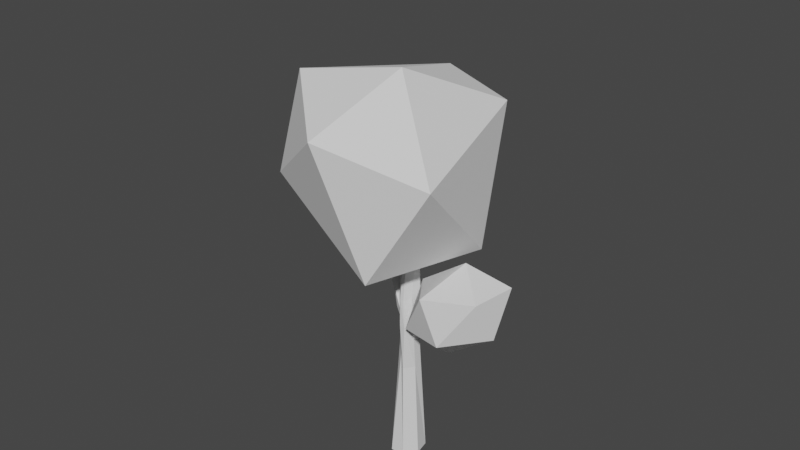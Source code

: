 # Source: Tree1.blend  (saved by Blender 2.82.7; exported with 4.5.12 LTS)
import bpy
from mathutils import Matrix  # noqa: F401  (used for matrix-valued properties, if any)

bpy.ops.wm.read_factory_settings(use_empty=True)
scene = bpy.context.scene
scene.name = 'Scene'

# ---- collections
col_collection = bpy.data.collections.new('Collection'); scene.collection.children.link(col_collection)

# ---- world
world_world = bpy.data.worlds.new('World'); scene.world = world_world
world_world.use_nodes = True; world_world.node_tree.nodes.clear()
_N = world_world.node_tree.nodes; _L = world_world.node_tree.links
n0 = _N.new('ShaderNodeOutputWorld'); n0.name = 'World Output'; n0.location = (300, 300)
n1 = _N.new('ShaderNodeBackground'); n1.name = 'Background'; n1.location = (10, 300)
n1.inputs[0].default_value = (0.05088, 0.05088, 0.05088, 1.0)
_L.new(n1.outputs[0], n0.inputs[0])
n0.is_active_output = True
world_world.color = (0.05088, 0.05088, 0.05088)
world_world.use_sun_shadow = False
world_world.sun_shadow_jitter_overblur = 0.0

# ---- meshes
me_cylinder_001 = bpy.data.meshes.new('Cylinder.001')
me_cylinder_001.from_pydata([(0.0, 1.0, -1.0), (-0.007087, 0.4553, 7.286), (0.7818, 0.6235, -1.0), (0.4107, 0.3275, 7.296), (0.9749, -0.2225, -1.0), (0.4843, 0.06665, 7.353), (0.4339, -0.901, -1.0), (0.2084, -0.29, 7.349), (-0.4339, -0.901, -1.0), (-0.01583, -0.2962, 7.24), (-0.9749, -0.2225, -1.0), (-0.2722, -0.1233, 7.183), (-0.7818, 0.6235, -1.0), (-0.3263, 0.2504, 7.225), (-0.06458, 0.668, 3.113), (0.5117, 0.3767, 3.11), (0.5425, -0.03711, 2.449), (0.1133, -0.5764, 2.449), (-0.2014, -0.3749, 2.922), (-0.6154, -0.04261, 3.132), (-0.4855, 0.4581, 2.848), (-1.213e-08, 0.644, 5.222), (0.4985, 0.4021, 5.221), (0.3156, -0.08281, 5.136), (0.004673, -0.4493, 5.063), (-0.205, -0.4618, 5.102), (-0.5848, -0.09609, 5.176), (-0.5035, 0.4015, 5.222), (0.4321, 0.4306, 4.043), (0.4264, -0.07913, 4.048), (0.1996, -0.5578, 4.093), (-0.1492, -0.5306, 4.119), (-0.4368, -0.1361, 4.158), (-0.2695, 0.4848, 4.126), (0.1177, 0.5902, 4.012), (-0.5179, -0.4564, -0.3025), (-0.5179, -0.4564, 0.3025), (-0.5179, 0.4564, -0.3025), (-0.5179, 0.4564, 0.3025), (0.5179, -0.4564, -0.3025), (0.5179, -0.4564, 0.3025), (0.5179, 0.4564, -0.3025), (0.5179, 0.4564, 0.3025)], [], [(21, 1, 3, 22), (22, 3, 5, 23), (23, 5, 7, 24), (24, 7, 9, 25), (25, 9, 11, 26), (3, 1, 13, 11, 9, 7, 5), (26, 11, 13, 27), (27, 13, 1, 21), (0, 2, 4, 6, 8, 10, 12), (12, 20, 14, 0), (10, 19, 20, 12), (8, 18, 19, 10), (6, 17, 18, 8), (4, 16, 17, 6), (2, 15, 16, 4), (0, 14, 15, 2), (33, 27, 21, 34), (32, 26, 27, 33), (31, 25, 26, 32), (30, 24, 25, 31), (29, 23, 24, 30), (28, 22, 23, 29), (34, 21, 22, 28), (14, 34, 28, 15), (15, 28, 29, 16), (16, 29, 30, 17), (17, 30, 31, 18), (18, 31, 32, 19), (19, 32, 33, 20), (20, 33, 34, 14), (9, 5, 7), (35, 36, 38, 37), (37, 38, 42, 41), (41, 42, 40, 39), (39, 40, 36, 35), (37, 41, 39, 35), (42, 38, 36, 40)])
_uv = me_cylinder_001.uv_layers.new(name='UVMap')
_uv.uv.foreach_set('vector', [1.0, 0.875, 1.0, 1.0, 0.8571, 1.0, 0.8571, 0.875, 0.8571, 0.875, 0.8571, 1.0, 0.7143, 1.0, 0.7143, 0.875, 0.7143, 0.875, 0.7143, 1.0, 0.5714, 1.0, 0.5714, 0.875, 0.5714, 0.875, 0.5714, 1.0, 0.4286, 1.0, 0.4286, 0.875, 0.4286, 0.875, 0.4286, 1.0, 0.2857, 1.0, 0.2857, 0.875, 0.4376, 0.3996, 0.25, 0.49, 0.06236, 0.3996, 0.01602, 0.1966, 0.1459, 0.03377, 0.3541, 0.03377, 0.484, 0.1966, 0.2857, 0.875, 0.2857, 1.0, 0.1429, 1.0, 0.1429, 0.875, 0.1429, 0.875, 0.1429, 1.0, 2.98e-08, 1.0, 2.98e-08, 0.875, 0.75, 0.49, 0.9376, 0.3996, 0.984, 0.1966, 0.8541, 0.03377, 0.6459, 0.03377, 0.516, 0.1966, 0.5624, 0.3996, 0.1429, 0.5, 0.1429, 0.75, 2.98e-08, 0.75, 2.98e-08, 0.5, 0.2857, 0.5, 0.2857, 0.75, 0.1429, 0.75, 0.1429, 0.5, 0.4286, 0.5, 0.4286, 0.75, 0.2857, 0.75, 0.2857, 0.5, 0.5714, 0.5, 0.5714, 0.7097, 0.4286, 0.75, 0.4286, 0.5, 0.7143, 0.5, 0.7143, 0.7097, 0.5714, 0.7097, 0.5714, 0.5, 0.8571, 0.5, 0.8571, 0.75, 0.7143, 0.7097, 0.7143, 0.5, 1.0, 0.5, 1.0, 0.75, 0.8571, 0.75, 0.8571, 0.5, 0.1429, 0.8125, 0.1429, 0.875, 2.98e-08, 0.875, 2.98e-08, 0.8125, 0.2857, 0.8125, 0.2857, 0.875, 0.1429, 0.875, 0.1429, 0.8125, 0.4286, 0.8125, 0.4286, 0.875, 0.2857, 0.875, 0.2857, 0.8125, 0.5714, 0.8125, 0.5714, 0.875, 0.4286, 0.875, 0.4286, 0.8125, 0.7143, 0.8125, 0.7143, 0.875, 0.5714, 0.875, 0.5714, 0.8125, 0.8571, 0.8125, 0.8571, 0.875, 0.7143, 0.875, 0.7143, 0.8125, 1.0, 0.8125, 1.0, 0.875, 0.8571, 0.875, 0.8571, 0.8125, 1.0, 0.75, 1.0, 0.8125, 0.8571, 0.8125, 0.8571, 0.75, 0.8571, 0.75, 0.8571, 0.8125, 0.7143, 0.8125, 0.7143, 0.7097, 0.7143, 0.7097, 0.7143, 0.8125, 0.5714, 0.8125, 0.5714, 0.7097, 0.5714, 0.7097, 0.5714, 0.8125, 0.4286, 0.8125, 0.4286, 0.75, 0.4286, 0.75, 0.4286, 0.8125, 0.2857, 0.8125, 0.2857, 0.75, 0.2857, 0.75, 0.2857, 0.8125, 0.1429, 0.8125, 0.1429, 0.75, 0.1429, 0.75, 0.1429, 0.8125, 2.98e-08, 0.8125, 2.98e-08, 0.75, 0.4286, 1.0, 0.7143, 1.0, 0.5714, 1.0, 0.375, 0.0, 0.625, 0.0, 0.625, 0.25, 0.375, 0.25, 0.375, 0.25, 0.625, 0.25, 0.625, 0.5, 0.375, 0.5, 0.375, 0.5, 0.625, 0.5, 0.625, 0.75, 0.375, 0.75, 0.375, 0.75, 0.625, 0.75, 0.625, 1.0, 0.375, 1.0, 0.125, 0.5, 0.375, 0.5, 0.375, 0.75, 0.125, 0.75, 0.625, 0.5, 0.875, 0.5, 0.875, 0.75, 0.625, 0.75])
me_cylinder_001.use_remesh_fix_poles = True
me_cylinder_001.use_remesh_preserve_attributes = False
me_cylinder_001.use_mirror_vertex_groups = False
me_cylinder_001.update()
me_cylinder_002 = bpy.data.meshes.new('Cylinder.002')
me_cylinder_002.from_pydata([(2.743, -0.8006, -2.41), (1.204, 1.577, 1.62), (3.56, -1.236, -2.457), (2.022, 1.145, 1.573), (3.735, -1.717, -2.496), (2.254, 0.2383, 1.521), (3.207, -2.416, -2.514), (1.727, -0.4607, 1.503), (2.32, -2.338, -2.481), (0.8361, -0.4256, 1.533), (1.806, -1.881, -2.43), (0.2534, 0.3173, 1.588), (1.97, -0.9902, -2.391), (0.4173, 1.209, 1.627), (1.931, 1.271, 0.5939), (2.755, 0.8413, 0.5453), (3.209, -1.411, 0.5935), (2.681, -2.11, 0.576), (1.791, -2.075, 0.6059), (0.8029, -1.443, 0.7483), (0.4075, 0.4855, 0.6808), (3.461, -0.5128, -0.9815), (3.501, -1.777, -0.9576), (2.973, -2.476, -0.9752), (2.082, -2.441, -0.9452), (1.511, -2.552, -0.8807), (1.395, -1.142, -0.8951), (2.55, -0.5649, -0.942), (2.5, 0.2837, -0.1751), (3.109, 0.164, -0.2182), (3.051, -1.269, -0.1781), (2.523, -1.968, -0.1956), (1.935, -2.256, -0.1696), (1.157, -1.998, -0.06618), (1.161, -0.3977, -0.1082)], [], [(14, 1, 3, 15), (15, 3, 5, 16), (16, 5, 7, 17), (17, 7, 9, 18), (18, 9, 11, 19), (3, 1, 13, 11, 9, 7, 5), (19, 11, 13, 20), (20, 13, 1, 14), (0, 2, 4, 6, 8, 10, 12), (34, 20, 14, 28), (33, 19, 20, 34), (32, 18, 19, 33), (31, 17, 18, 32), (30, 16, 17, 31), (29, 15, 16, 30), (28, 14, 15, 29), (0, 27, 21, 2), (2, 21, 22, 4), (4, 22, 23, 6), (6, 23, 24, 8), (8, 24, 25, 10), (10, 25, 26, 12), (12, 26, 27, 0), (27, 28, 29, 21), (21, 29, 30, 22), (22, 30, 31, 23), (23, 31, 32, 24), (24, 32, 33, 25), (25, 33, 34, 26), (26, 34, 28, 27)])
_uv = me_cylinder_002.uv_layers.new(name='UVMap')
_uv.uv.foreach_set('vector', [1.0, 0.8718, 1.0, 1.0, 0.8571, 1.0, 0.8571, 0.8718, 0.8571, 0.8718, 0.8571, 1.0, 0.7143, 1.0, 0.7143, 0.8718, 0.7143, 0.8718, 0.7143, 1.0, 0.5714, 1.0, 0.5714, 0.8718, 0.5714, 0.8718, 0.5714, 1.0, 0.4286, 1.0, 0.4286, 0.8718, 0.4286, 0.8718, 0.4286, 1.0, 0.2857, 1.0, 0.2857, 0.8718, 0.4376, 0.3996, 0.25, 0.49, 0.06236, 0.3996, 0.01602, 0.1966, 0.1459, 0.03377, 0.3541, 0.03377, 0.484, 0.1966, 0.2857, 0.8718, 0.2857, 1.0, 0.1429, 1.0, 0.1429, 0.8718, 0.1429, 0.8718, 0.1429, 1.0, 2.98e-08, 1.0, 2.98e-08, 0.8718, 0.75, 0.49, 0.9376, 0.3996, 0.984, 0.1966, 0.8541, 0.03377, 0.6459, 0.03377, 0.516, 0.1966, 0.5624, 0.3996, 0.1429, 0.7788, 0.1429, 0.8718, 2.98e-08, 0.8718, 2.98e-08, 0.7788, 0.2857, 0.7788, 0.2857, 0.8718, 0.1429, 0.8718, 0.1429, 0.7788, 0.4286, 0.7788, 0.4286, 0.8718, 0.2857, 0.8718, 0.2857, 0.7788, 0.5714, 0.7788, 0.5714, 0.8718, 0.4286, 0.8718, 0.4286, 0.7788, 0.7143, 0.7788, 0.7143, 0.8718, 0.5714, 0.8718, 0.5714, 0.7788, 0.8571, 0.7788, 0.8571, 0.8718, 0.7143, 0.8718, 0.7143, 0.7788, 1.0, 0.7788, 1.0, 0.8718, 0.8571, 0.8718, 0.8571, 0.7788, 1.0, 0.5, 1.0, 0.6859, 0.8571, 0.6859, 0.8571, 0.5, 0.8571, 0.5, 0.8571, 0.6859, 0.7143, 0.6859, 0.7143, 0.5, 0.7143, 0.5, 0.7143, 0.6859, 0.5714, 0.6859, 0.5714, 0.5, 0.5714, 0.5, 0.5714, 0.6859, 0.4286, 0.6859, 0.4286, 0.5, 0.4286, 0.5, 0.4286, 0.6859, 0.2857, 0.6859, 0.2857, 0.5, 0.2857, 0.5, 0.2857, 0.6859, 0.1429, 0.6859, 0.1429, 0.5, 0.1429, 0.5, 0.1429, 0.6859, 2.98e-08, 0.6859, 2.98e-08, 0.5, 1.0, 0.6859, 1.0, 0.7788, 0.8571, 0.7788, 0.8571, 0.6859, 0.8571, 0.6859, 0.8571, 0.7788, 0.7143, 0.7788, 0.7143, 0.6859, 0.7143, 0.6859, 0.7143, 0.7788, 0.5714, 0.7788, 0.5714, 0.6859, 0.5714, 0.6859, 0.5714, 0.7788, 0.4286, 0.7788, 0.4286, 0.6859, 0.4286, 0.6859, 0.4286, 0.7788, 0.2857, 0.7788, 0.2857, 0.6859, 0.2857, 0.6859, 0.2857, 0.7788, 0.1429, 0.7788, 0.1429, 0.6859, 0.1429, 0.6859, 0.1429, 0.7788, 2.98e-08, 0.7788, 2.98e-08, 0.6859])
me_cylinder_002.use_remesh_fix_poles = True
me_cylinder_002.use_remesh_preserve_attributes = False
me_cylinder_002.use_mirror_vertex_groups = False
me_cylinder_002.update()
me_cylinder_003 = bpy.data.meshes.new('Cylinder.003')
me_cylinder_003.from_pydata([(2.743, -0.8006, -2.41), (1.204, 1.577, 1.62), (3.56, -1.236, -2.457), (2.022, 1.145, 1.573), (3.735, -1.717, -2.496), (2.254, 0.2383, 1.521), (3.207, -2.416, -2.514), (1.727, -0.4607, 1.503), (2.32, -2.338, -2.481), (0.8361, -0.4256, 1.533), (1.806, -1.881, -2.43), (0.2534, 0.3173, 1.588), (1.97, -0.9902, -2.391), (0.4173, 1.209, 1.627), (1.931, 1.271, 0.5939), (2.755, 0.8413, 0.5453), (3.209, -1.411, 0.5935), (2.681, -2.11, 0.576), (1.791, -2.075, 0.6059), (0.8029, -1.443, 0.7483), (0.4075, 0.4855, 0.6808), (3.461, -0.5128, -0.9815), (3.501, -1.777, -0.9576), (2.973, -2.476, -0.9752), (2.082, -2.441, -0.9452), (1.511, -2.552, -0.8807), (1.395, -1.142, -0.8951), (2.55, -0.5649, -0.942), (2.5, 0.2837, -0.1751), (3.109, 0.164, -0.2182), (3.051, -1.269, -0.1781), (2.523, -1.968, -0.1956), (1.935, -2.256, -0.1696), (1.157, -1.998, -0.06618), (1.161, -0.3977, -0.1082)], [], [(14, 1, 3, 15), (15, 3, 5, 16), (16, 5, 7, 17), (17, 7, 9, 18), (18, 9, 11, 19), (3, 1, 13, 11, 9, 7, 5), (19, 11, 13, 20), (20, 13, 1, 14), (0, 2, 4, 6, 8, 10, 12), (34, 20, 14, 28), (33, 19, 20, 34), (32, 18, 19, 33), (31, 17, 18, 32), (30, 16, 17, 31), (29, 15, 16, 30), (28, 14, 15, 29), (0, 27, 21, 2), (2, 21, 22, 4), (4, 22, 23, 6), (6, 23, 24, 8), (8, 24, 25, 10), (10, 25, 26, 12), (12, 26, 27, 0), (27, 28, 29, 21), (21, 29, 30, 22), (22, 30, 31, 23), (23, 31, 32, 24), (24, 32, 33, 25), (25, 33, 34, 26), (26, 34, 28, 27)])
_uv = me_cylinder_003.uv_layers.new(name='UVMap')
_uv.uv.foreach_set('vector', [1.0, 0.8718, 1.0, 1.0, 0.8571, 1.0, 0.8571, 0.8718, 0.8571, 0.8718, 0.8571, 1.0, 0.7143, 1.0, 0.7143, 0.8718, 0.7143, 0.8718, 0.7143, 1.0, 0.5714, 1.0, 0.5714, 0.8718, 0.5714, 0.8718, 0.5714, 1.0, 0.4286, 1.0, 0.4286, 0.8718, 0.4286, 0.8718, 0.4286, 1.0, 0.2857, 1.0, 0.2857, 0.8718, 0.4376, 0.3996, 0.25, 0.49, 0.06236, 0.3996, 0.01602, 0.1966, 0.1459, 0.03377, 0.3541, 0.03377, 0.484, 0.1966, 0.2857, 0.8718, 0.2857, 1.0, 0.1429, 1.0, 0.1429, 0.8718, 0.1429, 0.8718, 0.1429, 1.0, 2.98e-08, 1.0, 2.98e-08, 0.8718, 0.75, 0.49, 0.9376, 0.3996, 0.984, 0.1966, 0.8541, 0.03377, 0.6459, 0.03377, 0.516, 0.1966, 0.5624, 0.3996, 0.1429, 0.7788, 0.1429, 0.8718, 2.98e-08, 0.8718, 2.98e-08, 0.7788, 0.2857, 0.7788, 0.2857, 0.8718, 0.1429, 0.8718, 0.1429, 0.7788, 0.4286, 0.7788, 0.4286, 0.8718, 0.2857, 0.8718, 0.2857, 0.7788, 0.5714, 0.7788, 0.5714, 0.8718, 0.4286, 0.8718, 0.4286, 0.7788, 0.7143, 0.7788, 0.7143, 0.8718, 0.5714, 0.8718, 0.5714, 0.7788, 0.8571, 0.7788, 0.8571, 0.8718, 0.7143, 0.8718, 0.7143, 0.7788, 1.0, 0.7788, 1.0, 0.8718, 0.8571, 0.8718, 0.8571, 0.7788, 1.0, 0.5, 1.0, 0.6859, 0.8571, 0.6859, 0.8571, 0.5, 0.8571, 0.5, 0.8571, 0.6859, 0.7143, 0.6859, 0.7143, 0.5, 0.7143, 0.5, 0.7143, 0.6859, 0.5714, 0.6859, 0.5714, 0.5, 0.5714, 0.5, 0.5714, 0.6859, 0.4286, 0.6859, 0.4286, 0.5, 0.4286, 0.5, 0.4286, 0.6859, 0.2857, 0.6859, 0.2857, 0.5, 0.2857, 0.5, 0.2857, 0.6859, 0.1429, 0.6859, 0.1429, 0.5, 0.1429, 0.5, 0.1429, 0.6859, 2.98e-08, 0.6859, 2.98e-08, 0.5, 1.0, 0.6859, 1.0, 0.7788, 0.8571, 0.7788, 0.8571, 0.6859, 0.8571, 0.6859, 0.8571, 0.7788, 0.7143, 0.7788, 0.7143, 0.6859, 0.7143, 0.6859, 0.7143, 0.7788, 0.5714, 0.7788, 0.5714, 0.6859, 0.5714, 0.6859, 0.5714, 0.7788, 0.4286, 0.7788, 0.4286, 0.6859, 0.4286, 0.6859, 0.4286, 0.7788, 0.2857, 0.7788, 0.2857, 0.6859, 0.2857, 0.6859, 0.2857, 0.7788, 0.1429, 0.7788, 0.1429, 0.6859, 0.1429, 0.6859, 0.1429, 0.7788, 2.98e-08, 0.7788, 2.98e-08, 0.6859])
me_cylinder_003.use_remesh_fix_poles = True
me_cylinder_003.use_remesh_preserve_attributes = False
me_cylinder_003.use_mirror_vertex_groups = False
me_cylinder_003.update()
me_cylinder_004 = bpy.data.meshes.new('Cylinder.004')
me_cylinder_004.from_pydata([(2.743, -0.8006, -2.41), (1.204, 1.577, 1.62), (3.56, -1.236, -2.457), (2.022, 1.145, 1.573), (3.735, -1.717, -2.496), (2.254, 0.2383, 1.521), (3.207, -2.416, -2.514), (1.727, -0.4607, 1.503), (2.32, -2.338, -2.481), (0.8361, -0.4256, 1.533), (1.806, -1.881, -2.43), (0.2534, 0.3173, 1.588), (1.97, -0.9902, -2.391), (0.4173, 1.209, 1.627), (1.931, 1.271, 0.5939), (2.755, 0.8413, 0.5453), (3.209, -1.411, 0.5935), (2.681, -2.11, 0.576), (1.791, -2.075, 0.6059), (0.8029, -1.443, 0.7483), (0.4075, 0.4855, 0.6808), (3.461, -0.5128, -0.9815), (3.501, -1.777, -0.9576), (2.973, -2.476, -0.9752), (2.082, -2.441, -0.9452), (1.511, -2.552, -0.8807), (1.395, -1.142, -0.8951), (2.55, -0.5649, -0.942), (2.5, 0.2837, -0.1751), (3.109, 0.164, -0.2182), (3.051, -1.269, -0.1781), (2.523, -1.968, -0.1956), (1.935, -2.256, -0.1696), (1.157, -1.998, -0.06618), (1.161, -0.3977, -0.1082)], [], [(14, 1, 3, 15), (15, 3, 5, 16), (16, 5, 7, 17), (17, 7, 9, 18), (18, 9, 11, 19), (3, 1, 13, 11, 9, 7, 5), (19, 11, 13, 20), (20, 13, 1, 14), (0, 2, 4, 6, 8, 10, 12), (34, 20, 14, 28), (33, 19, 20, 34), (32, 18, 19, 33), (31, 17, 18, 32), (30, 16, 17, 31), (29, 15, 16, 30), (28, 14, 15, 29), (0, 27, 21, 2), (2, 21, 22, 4), (4, 22, 23, 6), (6, 23, 24, 8), (8, 24, 25, 10), (10, 25, 26, 12), (12, 26, 27, 0), (27, 28, 29, 21), (21, 29, 30, 22), (22, 30, 31, 23), (23, 31, 32, 24), (24, 32, 33, 25), (25, 33, 34, 26), (26, 34, 28, 27)])
_uv = me_cylinder_004.uv_layers.new(name='UVMap')
_uv.uv.foreach_set('vector', [1.0, 0.8718, 1.0, 1.0, 0.8571, 1.0, 0.8571, 0.8718, 0.8571, 0.8718, 0.8571, 1.0, 0.7143, 1.0, 0.7143, 0.8718, 0.7143, 0.8718, 0.7143, 1.0, 0.5714, 1.0, 0.5714, 0.8718, 0.5714, 0.8718, 0.5714, 1.0, 0.4286, 1.0, 0.4286, 0.8718, 0.4286, 0.8718, 0.4286, 1.0, 0.2857, 1.0, 0.2857, 0.8718, 0.4376, 0.3996, 0.25, 0.49, 0.06236, 0.3996, 0.01602, 0.1966, 0.1459, 0.03377, 0.3541, 0.03377, 0.484, 0.1966, 0.2857, 0.8718, 0.2857, 1.0, 0.1429, 1.0, 0.1429, 0.8718, 0.1429, 0.8718, 0.1429, 1.0, 2.98e-08, 1.0, 2.98e-08, 0.8718, 0.75, 0.49, 0.9376, 0.3996, 0.984, 0.1966, 0.8541, 0.03377, 0.6459, 0.03377, 0.516, 0.1966, 0.5624, 0.3996, 0.1429, 0.7788, 0.1429, 0.8718, 2.98e-08, 0.8718, 2.98e-08, 0.7788, 0.2857, 0.7788, 0.2857, 0.8718, 0.1429, 0.8718, 0.1429, 0.7788, 0.4286, 0.7788, 0.4286, 0.8718, 0.2857, 0.8718, 0.2857, 0.7788, 0.5714, 0.7788, 0.5714, 0.8718, 0.4286, 0.8718, 0.4286, 0.7788, 0.7143, 0.7788, 0.7143, 0.8718, 0.5714, 0.8718, 0.5714, 0.7788, 0.8571, 0.7788, 0.8571, 0.8718, 0.7143, 0.8718, 0.7143, 0.7788, 1.0, 0.7788, 1.0, 0.8718, 0.8571, 0.8718, 0.8571, 0.7788, 1.0, 0.5, 1.0, 0.6859, 0.8571, 0.6859, 0.8571, 0.5, 0.8571, 0.5, 0.8571, 0.6859, 0.7143, 0.6859, 0.7143, 0.5, 0.7143, 0.5, 0.7143, 0.6859, 0.5714, 0.6859, 0.5714, 0.5, 0.5714, 0.5, 0.5714, 0.6859, 0.4286, 0.6859, 0.4286, 0.5, 0.4286, 0.5, 0.4286, 0.6859, 0.2857, 0.6859, 0.2857, 0.5, 0.2857, 0.5, 0.2857, 0.6859, 0.1429, 0.6859, 0.1429, 0.5, 0.1429, 0.5, 0.1429, 0.6859, 2.98e-08, 0.6859, 2.98e-08, 0.5, 1.0, 0.6859, 1.0, 0.7788, 0.8571, 0.7788, 0.8571, 0.6859, 0.8571, 0.6859, 0.8571, 0.7788, 0.7143, 0.7788, 0.7143, 0.6859, 0.7143, 0.6859, 0.7143, 0.7788, 0.5714, 0.7788, 0.5714, 0.6859, 0.5714, 0.6859, 0.5714, 0.7788, 0.4286, 0.7788, 0.4286, 0.6859, 0.4286, 0.6859, 0.4286, 0.7788, 0.2857, 0.7788, 0.2857, 0.6859, 0.2857, 0.6859, 0.2857, 0.7788, 0.1429, 0.7788, 0.1429, 0.6859, 0.1429, 0.6859, 0.1429, 0.7788, 2.98e-08, 0.7788, 2.98e-08, 0.6859])
me_cylinder_004.use_remesh_fix_poles = True
me_cylinder_004.use_remesh_preserve_attributes = False
me_cylinder_004.use_mirror_vertex_groups = False
me_cylinder_004.update()
me_icosphere_012 = bpy.data.meshes.new('Icosphere.012')
me_icosphere_012.from_pydata([(0.0, 0.0, -1.06), (0.767, -0.5573, -0.474), (-0.293, -0.9017, -0.474), (-0.9481, 0.0, -0.474), (-0.293, 0.9017, -0.474), (0.767, 0.5573, -0.474), (0.293, -0.9017, 0.474), (-0.767, -0.5573, 0.474), (-0.767, 0.5573, 0.474), (0.293, 0.9017, 0.474), (0.9481, 0.0, 0.474), (0.0, 0.0, 1.06)], [], [(0, 1, 2), (1, 0, 5), (0, 2, 3), (0, 3, 4), (0, 4, 5), (1, 5, 10), (2, 1, 6), (3, 2, 7), (4, 3, 8), (5, 4, 9), (1, 10, 6), (2, 6, 7), (3, 7, 8), (4, 8, 9), (5, 9, 10), (6, 10, 11), (7, 6, 11), (8, 7, 11), (9, 8, 11), (10, 9, 11)])
_uv = me_icosphere_012.uv_layers.new(name='UVMap')
_uv.uv.foreach_set('vector', [0.8182, 0.0, 0.7273, 0.1575, 0.9091, 0.1575, 0.7273, 0.1575, 0.6364, 0.0, 0.5455, 0.1575, 0.09091, 0.0, 0.0, 0.1575, 0.1818, 0.1575, 0.2727, 0.0, 0.1818, 0.1575, 0.3636, 0.1575, 0.4545, 0.0, 0.3636, 0.1575, 0.5455, 0.1575, 0.7273, 0.1575, 0.5455, 0.1575, 0.6364, 0.3149, 0.9091, 0.1575, 0.7273, 0.1575, 0.8182, 0.3149, 0.1818, 0.1575, 0.0, 0.1575, 0.09091, 0.3149, 0.3636, 0.1575, 0.1818, 0.1575, 0.2727, 0.3149, 0.5455, 0.1575, 0.3636, 0.1575, 0.4545, 0.3149, 0.7273, 0.1575, 0.6364, 0.3149, 0.8182, 0.3149, 0.9091, 0.1575, 0.8182, 0.3149, 1.0, 0.3149, 0.1818, 0.1575, 0.09091, 0.3149, 0.2727, 0.3149, 0.3636, 0.1575, 0.2727, 0.3149, 0.4545, 0.3149, 0.5455, 0.1575, 0.4545, 0.3149, 0.6364, 0.3149, 0.8182, 0.3149, 0.6364, 0.3149, 0.7273, 0.4724, 1.0, 0.3149, 0.8182, 0.3149, 0.9091, 0.4724, 0.2727, 0.3149, 0.09091, 0.3149, 0.1818, 0.4724, 0.4545, 0.3149, 0.2727, 0.3149, 0.3636, 0.4724, 0.6364, 0.3149, 0.4545, 0.3149, 0.5455, 0.4724])
me_icosphere_012.use_remesh_fix_poles = True
me_icosphere_012.use_remesh_preserve_attributes = False
me_icosphere_012.use_mirror_vertex_groups = False
me_icosphere_012.update()
me_icosphere_001 = bpy.data.meshes.new('Icosphere.001')
me_icosphere_001.from_pydata([(-0.02893, 0.07371, -0.9363), (0.5136, -0.3712, -0.4796), (-0.6147, -0.2916, -0.465), (-0.9609, 0.07993, -0.494), (-0.3153, 0.7941, -0.4334), (0.7739, 0.553, -0.4738), (0.1159, -0.4662, 0.3059), (-0.7964, -0.1075, 0.3231), (-0.7485, 0.6119, 0.4326), (0.2469, 0.8278, 0.2431), (0.829, -0.06823, 0.1267), (-0.04528, 0.08103, 0.6273)], [], [(0, 1, 2), (1, 0, 5), (0, 2, 3), (0, 3, 4), (0, 4, 5), (1, 5, 10), (2, 1, 6), (3, 2, 7), (4, 3, 8), (5, 4, 9), (1, 10, 6), (2, 6, 7), (3, 7, 8), (4, 8, 9), (5, 9, 10), (6, 10, 11), (7, 6, 11), (8, 7, 11), (9, 8, 11), (10, 9, 11)])
_uv = me_icosphere_001.uv_layers.new(name='UVMap')
_uv.uv.foreach_set('vector', [0.8182, 0.0, 0.7273, 0.1575, 0.9091, 0.1575, 0.7273, 0.1575, 0.6364, 0.0, 0.5455, 0.1575, 0.09091, 0.0, 0.0, 0.1575, 0.1818, 0.1575, 0.2727, 0.0, 0.1818, 0.1575, 0.3636, 0.1575, 0.4545, 0.0, 0.3636, 0.1575, 0.5455, 0.1575, 0.7273, 0.1575, 0.5455, 0.1575, 0.6364, 0.3149, 0.9091, 0.1575, 0.7273, 0.1575, 0.8182, 0.3149, 0.1818, 0.1575, 0.0, 0.1575, 0.09091, 0.3149, 0.3636, 0.1575, 0.1818, 0.1575, 0.2727, 0.3149, 0.5455, 0.1575, 0.3636, 0.1575, 0.4545, 0.3149, 0.7273, 0.1575, 0.6364, 0.3149, 0.8182, 0.3149, 0.9091, 0.1575, 0.8182, 0.3149, 1.0, 0.3149, 0.1818, 0.1575, 0.09091, 0.3149, 0.2727, 0.3149, 0.3636, 0.1575, 0.2727, 0.3149, 0.4545, 0.3149, 0.5455, 0.1575, 0.4545, 0.3149, 0.6364, 0.3149, 0.8182, 0.3149, 0.6364, 0.3149, 0.7273, 0.4724, 1.0, 0.3149, 0.8182, 0.3149, 0.9091, 0.4724, 0.2727, 0.3149, 0.09091, 0.3149, 0.1818, 0.4724, 0.4545, 0.3149, 0.2727, 0.3149, 0.3636, 0.4724, 0.6364, 0.3149, 0.4545, 0.3149, 0.5455, 0.4724])
me_icosphere_001.use_remesh_fix_poles = True
me_icosphere_001.use_remesh_preserve_attributes = False
me_icosphere_001.use_mirror_vertex_groups = False
me_icosphere_001.update()

# ---- objects
ob_trunk = bpy.data.objects.new('trunk', me_cylinder_001)
ob_branchsmol = bpy.data.objects.new('Branchsmol', me_cylinder_002)
ob_branchlarge = bpy.data.objects.new('Branchlarge', me_cylinder_003)
ob_branch = bpy.data.objects.new('Branch', me_cylinder_004)
ob_leaveslarge = bpy.data.objects.new('Leaveslarge', me_icosphere_012)
ob_leaveslarge_001 = bpy.data.objects.new('Leaveslarge.001', me_icosphere_001)

# ---- transforms, parenting, visibility, modifiers, constraints
ob_trunk.location = (0.0, 0.0, 0.0)
ob_trunk.scale = (0.5841, 0.6627, 1.0)
ob_trunk.lineart.crease_threshold = 0.0
ob_branchsmol.location = (1.381, 0.4337, 5.034)
ob_branchsmol.rotation_euler = (-0.7587, -0.8532, -1.407)
ob_branchsmol.scale = (0.05809, 0.05809, -0.3302)
ob_branchsmol.lineart.crease_threshold = 0.0
ob_branchlarge.location = (0.7203, -0.186, 4.643)
ob_branchlarge.rotation_euler = (0.4437, 0.2145, 1.08)
ob_branchlarge.scale = (0.1307, 0.1009, -0.8381)
ob_branchlarge.lineart.crease_threshold = 0.0
ob_branch.location = (-0.8898, 0.1167, 4.895)
ob_branch.rotation_euler = (-0.7171, -0.2303, 0.9333)
ob_branch.scale = (0.1367, 0.1367, -0.7771)
ob_branch.lineart.crease_threshold = 0.0
ob_leaveslarge.location = (2.022, -0.01896, 5.417)
ob_leaveslarge.rotation_euler = (-0.9823, 0.7965, 0.6496)
ob_leaveslarge.scale = (1.38, 2.06, 1.519)
ob_leaveslarge.lineart.crease_threshold = 0.0
ob_leaveslarge_001.location = (-1.752, -0.01896, 10.32)
ob_leaveslarge_001.rotation_euler = (-1.104, 0.6658, -2.872)
ob_leaveslarge_001.scale = (4.05, 5.593, 4.967)
ob_leaveslarge_001.lineart.crease_threshold = 0.0

# ---- collection membership
col_collection.objects.link(ob_trunk)
col_collection.objects.link(ob_branchsmol)
col_collection.objects.link(ob_branchlarge)
col_collection.objects.link(ob_branch)
col_collection.objects.link(ob_leaveslarge)
col_collection.objects.link(ob_leaveslarge_001)

# ---- scene / render settings (as saved in the file)
scene.frame_start = 1; scene.frame_end = 250; scene.frame_set(1)
scene.render.engine = 'BLENDER_EEVEE_NEXT'
scene.cycles.use_denoising = False
scene.cycles.samples = 128
scene.cycles.sampling_pattern = 'TABULATED_SOBOL'
scene.cycles.use_adaptive_sampling = False
scene.cycles.use_light_tree = False
scene.view_settings.view_transform = 'Filmic'
bpy.context.view_layer.update()

# ---- added for rendering (the .blend has no active camera and no usable light): camera, sun
cam_auto = bpy.data.cameras.new('AutoCamera')
cam_auto.lens = 50.0
cam_auto.sensor_width = 36.0
cam_auto.clip_end = 1000.0
ob_auto_camera = bpy.data.objects.new('AutoCamera', cam_auto)
scene.collection.objects.link(ob_auto_camera)
ob_auto_camera.location = (20.0956, -24.5696, 24.0169)
ob_auto_camera.rotation_euler = (1.09748, -7.21219e-08, 0.694738)
scene.camera = ob_auto_camera
light_auto_sun = bpy.data.lights.new('AutoSun', 'SUN')
light_auto_sun.energy = 3.0
light_auto_sun.angle = 0.0523599
ob_auto_sun = bpy.data.objects.new('AutoSun', light_auto_sun)
scene.collection.objects.link(ob_auto_sun)
ob_auto_sun.rotation_euler = (0.872665, 0.174533, 0.523599)
bpy.context.view_layer.update()
